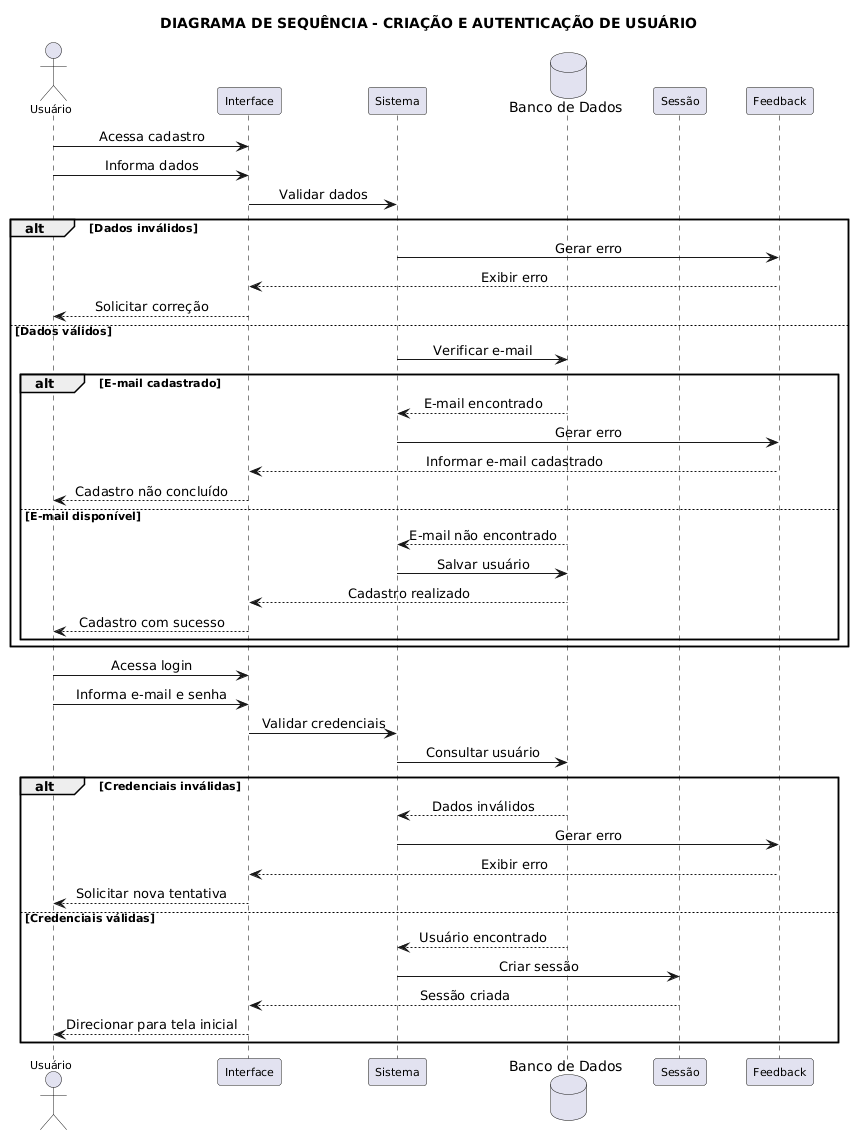

The diagram above was rendered by PlantUML. Its source (embedded in the PNG):
@startuml
title DIAGRAMA DE SEQUÊNCIA - CRIAÇÃO E AUTENTICAÇÃO DE USUÁRIO

skinparam defaultFontName Arial
skinparam shadowing false
skinparam sequenceMessageAlign center
skinparam ParticipantPadding 15
skinparam BoxPadding 5
skinparam ArrowThickness 1
skinparam sequence {
    ParticipantFontSize 11
    ActorFontSize 11
    MessageFontSize 10
    LifeLineBorderColor Black
    LifeLineBackgroundColor White
}

actor "Usuário" as U
participant "Interface" as I
participant "Sistema" as S
database "Banco de Dados" as BD
participant "Sessão" as SE
participant "Feedback" as F

U -> I : Acessa cadastro
U -> I : Informa dados
I -> S : Validar dados

alt Dados inválidos
    S -> F : Gerar erro
    F --> I : Exibir erro
    I --> U : Solicitar correção
else Dados válidos
    S -> BD : Verificar e-mail

    alt E-mail cadastrado
        BD --> S : E-mail encontrado
        S -> F : Gerar erro
        F --> I : Informar e-mail cadastrado
        I --> U : Cadastro não concluído
    else E-mail disponível
        BD --> S : E-mail não encontrado
        S -> BD : Salvar usuário
        BD --> I : Cadastro realizado
        I --> U : Cadastro com sucesso
    end
end

U -> I : Acessa login
U -> I : Informa e-mail e senha
I -> S : Validar credenciais
S -> BD : Consultar usuário

alt Credenciais inválidas
    BD --> S : Dados inválidos
    S -> F : Gerar erro
    F --> I : Exibir erro
    I --> U : Solicitar nova tentativa
else Credenciais válidas
    BD --> S : Usuário encontrado
    S -> SE : Criar sessão
    SE --> I : Sessão criada
    I --> U : Direcionar para tela inicial
end
@enduml